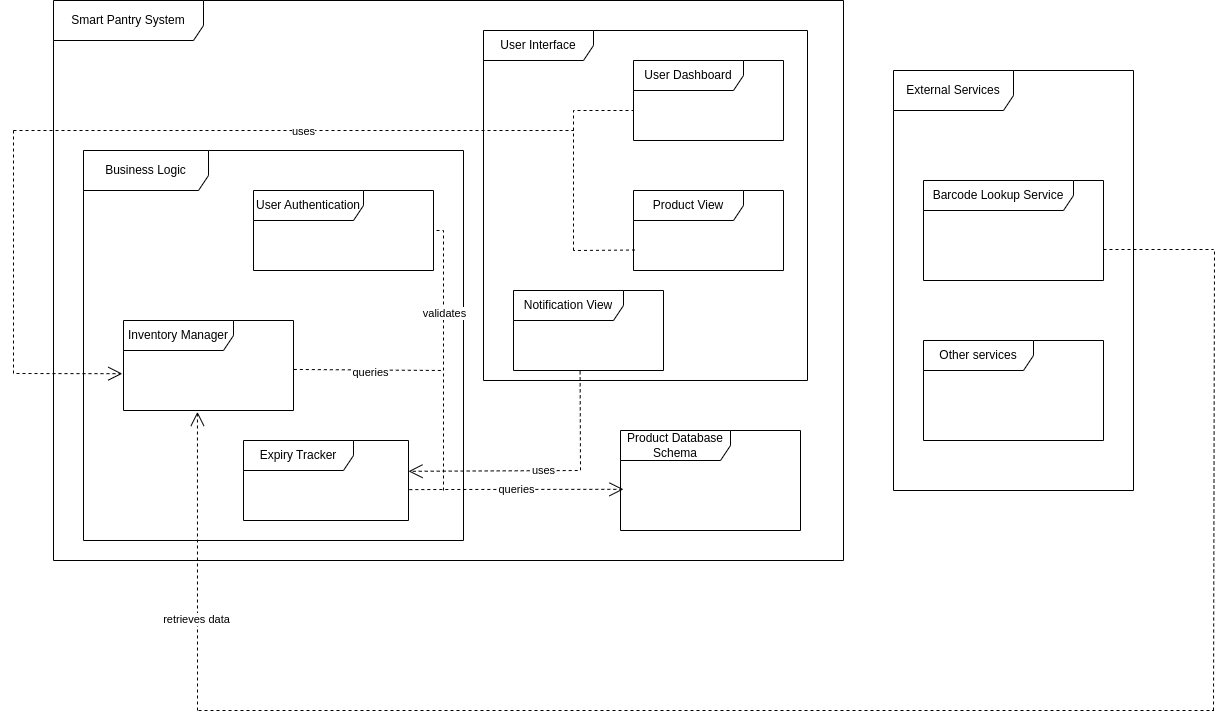

The diagram above was exported from draw.io. Its source (the exported page's mxGraphModel, read from the mxfile embedded in the PNG):
<mxGraphModel dx="1434" dy="759" grid="1" gridSize="10" guides="1" tooltips="1" connect="1" arrows="1" fold="1" page="1" pageScale="1" pageWidth="827" pageHeight="1169" math="0" shadow="0">
  <root>
    <mxCell id="0" />
    <mxCell id="1" parent="0" />
    <mxCell id="Hz2x-RZWAcXIlD-Y-ybz-28" value="Smart Pantry System" style="shape=umlFrame;whiteSpace=wrap;html=1;pointerEvents=0;width=150;height=40;" vertex="1" parent="1">
      <mxGeometry x="198" y="1120" width="790" height="560" as="geometry" />
    </mxCell>
    <mxCell id="Hz2x-RZWAcXIlD-Y-ybz-29" value="External Services" style="shape=umlFrame;whiteSpace=wrap;html=1;pointerEvents=0;width=120;height=40;" vertex="1" parent="1">
      <mxGeometry x="1038" y="1190" width="240" height="420" as="geometry" />
    </mxCell>
    <mxCell id="Hz2x-RZWAcXIlD-Y-ybz-30" value="Barcode Lookup Service" style="shape=umlFrame;whiteSpace=wrap;html=1;pointerEvents=0;width=150;height=30;" vertex="1" parent="1">
      <mxGeometry x="1068" y="1300" width="180" height="100" as="geometry" />
    </mxCell>
    <mxCell id="Hz2x-RZWAcXIlD-Y-ybz-31" value="Other services" style="shape=umlFrame;whiteSpace=wrap;html=1;pointerEvents=0;width=110;height=30;" vertex="1" parent="1">
      <mxGeometry x="1068" y="1460" width="180" height="100" as="geometry" />
    </mxCell>
    <mxCell id="Hz2x-RZWAcXIlD-Y-ybz-32" value="Product Database Schema" style="shape=umlFrame;whiteSpace=wrap;html=1;pointerEvents=0;width=110;height=30;" vertex="1" parent="1">
      <mxGeometry x="765" y="1550" width="180" height="100" as="geometry" />
    </mxCell>
    <mxCell id="Hz2x-RZWAcXIlD-Y-ybz-33" value="Business Logic" style="shape=umlFrame;whiteSpace=wrap;html=1;pointerEvents=0;width=125;height=40;" vertex="1" parent="1">
      <mxGeometry x="228" y="1270" width="380" height="390" as="geometry" />
    </mxCell>
    <mxCell id="Hz2x-RZWAcXIlD-Y-ybz-34" value="User Authentication" style="shape=umlFrame;whiteSpace=wrap;html=1;pointerEvents=0;width=110;height=30;" vertex="1" parent="1">
      <mxGeometry x="398" y="1310" width="180" height="80" as="geometry" />
    </mxCell>
    <mxCell id="Hz2x-RZWAcXIlD-Y-ybz-35" value="Expiry Tracker" style="shape=umlFrame;whiteSpace=wrap;html=1;pointerEvents=0;width=110;height=30;" vertex="1" parent="1">
      <mxGeometry x="388" y="1560" width="165" height="80" as="geometry" />
    </mxCell>
    <mxCell id="Hz2x-RZWAcXIlD-Y-ybz-36" value="Inventory Manager" style="shape=umlFrame;whiteSpace=wrap;html=1;pointerEvents=0;width=110;height=30;" vertex="1" parent="1">
      <mxGeometry x="268" y="1440" width="170" height="90" as="geometry" />
    </mxCell>
    <mxCell id="Hz2x-RZWAcXIlD-Y-ybz-37" value="User Interface" style="shape=umlFrame;whiteSpace=wrap;html=1;pointerEvents=0;width=110;height=30;" vertex="1" parent="1">
      <mxGeometry x="628" y="1150" width="324" height="350" as="geometry" />
    </mxCell>
    <mxCell id="Hz2x-RZWAcXIlD-Y-ybz-38" value="Notification View" style="shape=umlFrame;whiteSpace=wrap;html=1;pointerEvents=0;width=110;height=30;" vertex="1" parent="1">
      <mxGeometry x="658" y="1410" width="150" height="80" as="geometry" />
    </mxCell>
    <mxCell id="Hz2x-RZWAcXIlD-Y-ybz-39" value="Product View" style="shape=umlFrame;whiteSpace=wrap;html=1;pointerEvents=0;width=110;height=30;" vertex="1" parent="1">
      <mxGeometry x="778" y="1310" width="150" height="80" as="geometry" />
    </mxCell>
    <mxCell id="Hz2x-RZWAcXIlD-Y-ybz-40" value="User Dashboard" style="shape=umlFrame;whiteSpace=wrap;html=1;pointerEvents=0;width=110;height=30;" vertex="1" parent="1">
      <mxGeometry x="778" y="1180" width="150" height="80" as="geometry" />
    </mxCell>
    <mxCell id="Hz2x-RZWAcXIlD-Y-ybz-41" value="queries" style="endArrow=open;endSize=12;dashed=1;html=1;rounded=0;exitX=1.005;exitY=0.614;exitDx=0;exitDy=0;exitPerimeter=0;" edge="1" parent="1" source="Hz2x-RZWAcXIlD-Y-ybz-35">
      <mxGeometry width="160" relative="1" as="geometry">
        <mxPoint x="608" y="1608.82" as="sourcePoint" />
        <mxPoint x="768" y="1608.82" as="targetPoint" />
        <Array as="points">
          <mxPoint x="588" y="1609" />
        </Array>
      </mxGeometry>
    </mxCell>
    <mxCell id="Hz2x-RZWAcXIlD-Y-ybz-42" value="" style="endArrow=none;dashed=1;html=1;rounded=0;" edge="1" parent="1">
      <mxGeometry width="50" height="50" relative="1" as="geometry">
        <mxPoint x="588" y="1610" as="sourcePoint" />
        <mxPoint x="578" y="1350" as="targetPoint" />
        <Array as="points">
          <mxPoint x="588" y="1350" />
        </Array>
      </mxGeometry>
    </mxCell>
    <mxCell id="Hz2x-RZWAcXIlD-Y-ybz-43" value="validates" style="edgeLabel;html=1;align=center;verticalAlign=middle;resizable=0;points=[];" connectable="0" vertex="1" parent="Hz2x-RZWAcXIlD-Y-ybz-42">
      <mxGeometry x="0.321" relative="1" as="geometry">
        <mxPoint as="offset" />
      </mxGeometry>
    </mxCell>
    <mxCell id="Hz2x-RZWAcXIlD-Y-ybz-44" value="" style="endArrow=none;dashed=1;html=1;rounded=0;exitX=1.002;exitY=0.544;exitDx=0;exitDy=0;exitPerimeter=0;" edge="1" parent="1" source="Hz2x-RZWAcXIlD-Y-ybz-36">
      <mxGeometry width="50" height="50" relative="1" as="geometry">
        <mxPoint x="448" y="1490" as="sourcePoint" />
        <mxPoint x="588" y="1490" as="targetPoint" />
      </mxGeometry>
    </mxCell>
    <mxCell id="Hz2x-RZWAcXIlD-Y-ybz-45" value="queries" style="edgeLabel;html=1;align=center;verticalAlign=middle;resizable=0;points=[];" connectable="0" vertex="1" parent="Hz2x-RZWAcXIlD-Y-ybz-44">
      <mxGeometry x="0.0018" y="-2" relative="1" as="geometry">
        <mxPoint x="1" as="offset" />
      </mxGeometry>
    </mxCell>
    <mxCell id="Hz2x-RZWAcXIlD-Y-ybz-46" value="uses" style="endArrow=open;endSize=12;dashed=1;html=1;rounded=0;exitX=0.444;exitY=1.01;exitDx=0;exitDy=0;exitPerimeter=0;entryX=1;entryY=0.385;entryDx=0;entryDy=0;entryPerimeter=0;" edge="1" parent="1" source="Hz2x-RZWAcXIlD-Y-ybz-38" target="Hz2x-RZWAcXIlD-Y-ybz-35">
      <mxGeometry width="160" relative="1" as="geometry">
        <mxPoint x="618" y="1550" as="sourcePoint" />
        <mxPoint x="778" y="1550" as="targetPoint" />
        <Array as="points">
          <mxPoint x="725" y="1590" />
        </Array>
      </mxGeometry>
    </mxCell>
    <mxCell id="Hz2x-RZWAcXIlD-Y-ybz-47" value="" style="endArrow=none;dashed=1;html=1;rounded=0;entryX=-0.013;entryY=0.542;entryDx=0;entryDy=0;entryPerimeter=0;" edge="1" parent="1">
      <mxGeometry width="50" height="50" relative="1" as="geometry">
        <mxPoint x="718" y="1370" as="sourcePoint" />
        <mxPoint x="777.9999999999998" y="1230" as="targetPoint" />
        <Array as="points">
          <mxPoint x="718" y="1230" />
        </Array>
      </mxGeometry>
    </mxCell>
    <mxCell id="Hz2x-RZWAcXIlD-Y-ybz-48" value="" style="endArrow=none;dashed=1;html=1;rounded=0;exitX=0.01;exitY=0.744;exitDx=0;exitDy=0;exitPerimeter=0;" edge="1" parent="1" source="Hz2x-RZWAcXIlD-Y-ybz-39">
      <mxGeometry width="50" height="50" relative="1" as="geometry">
        <mxPoint x="618" y="1430" as="sourcePoint" />
        <mxPoint x="718" y="1370" as="targetPoint" />
      </mxGeometry>
    </mxCell>
    <mxCell id="Hz2x-RZWAcXIlD-Y-ybz-49" value="" style="endArrow=none;dashed=1;html=1;rounded=0;" edge="1" parent="1">
      <mxGeometry width="50" height="50" relative="1" as="geometry">
        <mxPoint x="158" y="1250" as="sourcePoint" />
        <mxPoint x="718" y="1250" as="targetPoint" />
      </mxGeometry>
    </mxCell>
    <mxCell id="Hz2x-RZWAcXIlD-Y-ybz-50" value="uses" style="edgeLabel;html=1;align=center;verticalAlign=middle;resizable=0;points=[];" connectable="0" vertex="1" parent="Hz2x-RZWAcXIlD-Y-ybz-49">
      <mxGeometry x="0.0332" relative="1" as="geometry">
        <mxPoint as="offset" />
      </mxGeometry>
    </mxCell>
    <mxCell id="Hz2x-RZWAcXIlD-Y-ybz-51" value="retrieves data" style="endArrow=open;endSize=12;dashed=1;html=1;rounded=0;entryX=0.435;entryY=1.015;entryDx=0;entryDy=0;entryPerimeter=0;" edge="1" parent="1" target="Hz2x-RZWAcXIlD-Y-ybz-36">
      <mxGeometry x="-0.3974" y="1" width="160" relative="1" as="geometry">
        <mxPoint x="342" y="1830" as="sourcePoint" />
        <mxPoint x="358" y="1830" as="targetPoint" />
        <mxPoint y="-1" as="offset" />
      </mxGeometry>
    </mxCell>
    <mxCell id="Hz2x-RZWAcXIlD-Y-ybz-52" value="" style="endArrow=none;dashed=1;html=1;rounded=0;" edge="1" parent="1">
      <mxGeometry width="50" height="50" relative="1" as="geometry">
        <mxPoint x="343" y="1830" as="sourcePoint" />
        <mxPoint x="1358" y="1830" as="targetPoint" />
      </mxGeometry>
    </mxCell>
    <mxCell id="Hz2x-RZWAcXIlD-Y-ybz-53" value="" style="endArrow=none;dashed=1;html=1;rounded=0;" edge="1" parent="1">
      <mxGeometry width="50" height="50" relative="1" as="geometry">
        <mxPoint x="1248" y="1369" as="sourcePoint" />
        <mxPoint x="1358" y="1369" as="targetPoint" />
      </mxGeometry>
    </mxCell>
    <mxCell id="Hz2x-RZWAcXIlD-Y-ybz-54" value="" style="endArrow=none;dashed=1;html=1;rounded=0;" edge="1" parent="1">
      <mxGeometry width="50" height="50" relative="1" as="geometry">
        <mxPoint x="1358" y="1830" as="sourcePoint" />
        <mxPoint x="1359" y="1370" as="targetPoint" />
      </mxGeometry>
    </mxCell>
    <mxCell id="Hz2x-RZWAcXIlD-Y-ybz-55" value="" style="endArrow=open;endSize=12;dashed=1;html=1;rounded=0;entryX=-0.007;entryY=0.591;entryDx=0;entryDy=0;entryPerimeter=0;" edge="1" parent="1" target="Hz2x-RZWAcXIlD-Y-ybz-36">
      <mxGeometry width="160" relative="1" as="geometry">
        <mxPoint x="158" y="1250" as="sourcePoint" />
        <mxPoint x="268" y="1388.89" as="targetPoint" />
        <Array as="points">
          <mxPoint x="158" y="1493" />
        </Array>
      </mxGeometry>
    </mxCell>
  </root>
</mxGraphModel>